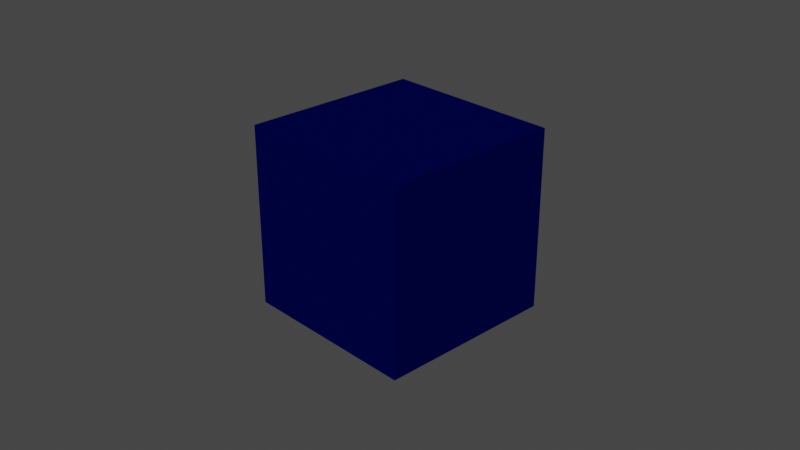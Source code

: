 # Source: metall.blend  (saved by Blender 2.92.15; exported with 4.5.12 LTS)
import bpy
from mathutils import Matrix  # noqa: F401  (used for matrix-valued properties, if any)

bpy.ops.wm.read_factory_settings(use_empty=True)
scene = bpy.context.scene
scene.name = 'Scene'

# ---- collections
col_collection = bpy.data.collections.new('Collection'); scene.collection.children.link(col_collection)

# ---- materials (node trees are filled in below, after node groups)
mat_material = bpy.data.materials.new('Material')
mat_material.alpha_threshold = 0.0
mat_material.use_transparent_shadow = False
mat_material.diffuse_color = (0.0, 0.0009644, 0.06072, 1.0)
mat_material.specular_intensity = 1.0
mat_material.metallic = 1.0
mat_material.line_color = (0.0, 0.0, 0.0, 1.0)

# ---- material node trees

# ---- world
world_world = bpy.data.worlds.new('World'); scene.world = world_world
world_world.use_nodes = True; world_world.node_tree.nodes.clear()
_N = world_world.node_tree.nodes; _L = world_world.node_tree.links
n0 = _N.new('ShaderNodeOutputWorld'); n0.name = 'World Output'; n0.location = (300, 300)
n1 = _N.new('ShaderNodeBackground'); n1.name = 'Background'; n1.location = (10, 300)
n1.inputs[0].default_value = (0.05088, 0.05088, 0.05088, 1.0)
_L.new(n1.outputs[0], n0.inputs[0])
n0.is_active_output = True
world_world.color = (0.05088, 0.05088, 0.05088)
world_world.use_sun_shadow = False
world_world.sun_shadow_jitter_overblur = 0.0

# ---- cameras
cam_camera = bpy.data.cameras.new('Camera')
cam_camera.clip_end = 100.0
cam_camera.ortho_scale = 7.314

# ---- meshes
me_cube = bpy.data.meshes.new('Cube')
me_cube.from_pydata([(1.0, 1.0, 1.0), (1.0, 1.0, -1.0), (1.0, -1.0, 1.0), (1.0, -1.0, -1.0), (-1.0, 1.0, 1.0), (-1.0, 1.0, -1.0), (-1.0, -1.0, 1.0), (-1.0, -1.0, -1.0)], [], [(0, 4, 6, 2), (3, 2, 6, 7), (7, 6, 4, 5), (5, 1, 3, 7), (1, 0, 2, 3), (5, 4, 0, 1)])
_uv = me_cube.uv_layers.new(name='UVMap')
_uv.uv.foreach_set('vector', [0.625, 0.5, 0.875, 0.5, 0.875, 0.75, 0.625, 0.75, 0.375, 0.75, 0.625, 0.75, 0.625, 1.0, 0.375, 1.0, 0.375, 0.0, 0.625, 0.0, 0.625, 0.25, 0.375, 0.25, 0.125, 0.5, 0.375, 0.5, 0.375, 0.75, 0.125, 0.75, 0.375, 0.5, 0.625, 0.5, 0.625, 0.75, 0.375, 0.75, 0.375, 0.25, 0.625, 0.25, 0.625, 0.5, 0.375, 0.5])
me_cube.materials.append(mat_material)
me_cube.use_remesh_preserve_volume = False
me_cube.use_remesh_preserve_attributes = False
me_cube.use_mirror_vertex_groups = False
me_cube.update()

# ---- objects
ob_cube = bpy.data.objects.new('Cube', me_cube)
ob_camera = bpy.data.objects.new('Camera', cam_camera)

# ---- transforms, parenting, visibility, modifiers, constraints
ob_cube.location = (0.0, 0.0, 0.0)
ob_cube.lock_rotations_4d = False
ob_cube.empty_display_type = 'ARROWS'
ob_cube.lineart.crease_threshold = 0.0
ob_camera.location = (7.359, -6.926, 4.958)
ob_camera.rotation_euler = (1.109, 0.0, 0.8149)
ob_camera.lock_rotations_4d = False
ob_camera.empty_display_type = 'ARROWS'
ob_camera.color = (0.0, 0.0, 0.0, 0.0)
ob_camera.display_type = 'WIRE'
ob_camera.lineart.crease_threshold = 0.0

# ---- collection membership
col_collection.objects.link(ob_cube)
col_collection.objects.link(ob_camera)

# ---- scene / render settings (as saved in the file)
scene.camera = ob_camera
scene.frame_start = 1; scene.frame_end = 250; scene.frame_set(1)
scene.render.engine = 'BLENDER_EEVEE_NEXT'
scene.cycles.use_denoising = False
scene.cycles.samples = 128
scene.cycles.sampling_pattern = 'TABULATED_SOBOL'
scene.cycles.use_adaptive_sampling = False
scene.cycles.use_light_tree = False
scene.view_settings.view_transform = 'Filmic'
bpy.context.view_layer.update()

# ---- added for rendering (the .blend has no usable light): sun
light_auto_sun = bpy.data.lights.new('AutoSun', 'SUN')
light_auto_sun.energy = 3.0
light_auto_sun.angle = 0.0523599
ob_auto_sun = bpy.data.objects.new('AutoSun', light_auto_sun)
scene.collection.objects.link(ob_auto_sun)
ob_auto_sun.rotation_euler = (0.872665, 0.174533, 0.523599)
bpy.context.view_layer.update()
